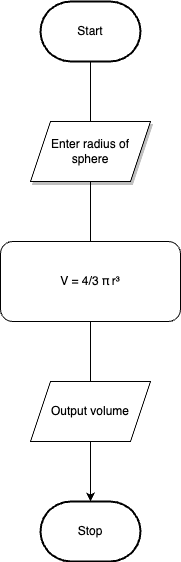

The diagram above was exported from draw.io. Its source (the exported page's mxGraphModel, read from the mxfile embedded in the PNG):
<mxGraphModel dx="636" dy="623" grid="1" gridSize="10" guides="1" tooltips="1" connect="1" arrows="1" fold="1" page="1" pageScale="1" pageWidth="850" pageHeight="1100" math="0" shadow="0">
  <root>
    <mxCell id="0" />
    <mxCell id="1" parent="0" />
    <mxCell id="4" style="edgeStyle=orthogonalEdgeStyle;html=1;rounded=0;startArrow=none;" parent="1" source="10" target="3" edge="1">
      <mxGeometry relative="1" as="geometry" />
    </mxCell>
    <mxCell id="2" value="Start" style="strokeWidth=2;html=1;shape=mxgraph.flowchart.terminator;whiteSpace=wrap;" parent="1" vertex="1">
      <mxGeometry x="230" y="40" width="100" height="60" as="geometry" />
    </mxCell>
    <mxCell id="3" value="Stop" style="strokeWidth=2;html=1;shape=mxgraph.flowchart.terminator;whiteSpace=wrap;" parent="1" vertex="1">
      <mxGeometry x="230" y="540" width="100" height="60" as="geometry" />
    </mxCell>
    <mxCell id="11" value="" style="edgeStyle=orthogonalEdgeStyle;html=1;rounded=0;endArrow=none;" edge="1" parent="1" source="2" target="10">
      <mxGeometry relative="1" as="geometry">
        <mxPoint x="280" y="100" as="sourcePoint" />
        <mxPoint x="280" y="500" as="targetPoint" />
      </mxGeometry>
    </mxCell>
    <mxCell id="10" value="Output volume" style="shape=parallelogram;perimeter=parallelogramPerimeter;whiteSpace=wrap;html=1;fixedSize=1;fillColor=default;" vertex="1" parent="1">
      <mxGeometry x="220" y="420" width="120" height="60" as="geometry" />
    </mxCell>
    <mxCell id="9" value="Enter radius of sphere" style="shape=parallelogram;perimeter=parallelogramPerimeter;whiteSpace=wrap;html=1;fixedSize=1;fillColor=default;shadow=1;" vertex="1" parent="1">
      <mxGeometry x="220" y="160" width="120" height="60" as="geometry" />
    </mxCell>
    <mxCell id="6" value="V = 4/3&amp;nbsp;π r³" style="rounded=1;whiteSpace=wrap;html=1;" vertex="1" parent="1">
      <mxGeometry x="190" y="280" width="180" height="80" as="geometry" />
    </mxCell>
  </root>
</mxGraphModel>